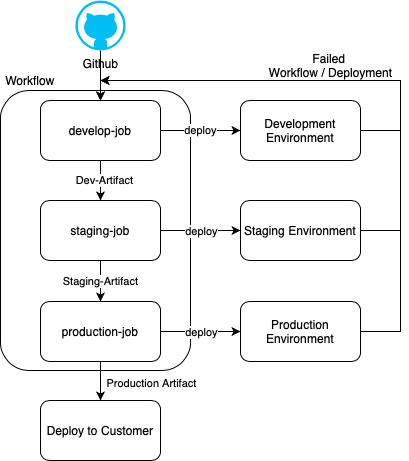

The diagram above was exported from draw.io. Its source (the exported page's mxGraphModel, read from the mxfile embedded in the PNG):
<mxGraphModel dx="1425" dy="819" grid="1" gridSize="10" guides="1" tooltips="1" connect="1" arrows="1" fold="1" page="1" pageScale="1" pageWidth="850" pageHeight="1100" math="0" shadow="0">
  <root>
    <mxCell id="0" />
    <mxCell id="1" parent="0" />
    <mxCell id="Etow4frrLaHs1woZKRxt-1" value="" style="rounded=1;whiteSpace=wrap;html=1;shadow=0;glass=0;" vertex="1" parent="1">
      <mxGeometry x="320" y="130" width="190" height="280" as="geometry" />
    </mxCell>
    <mxCell id="UBVyprLbWSwe3V1gezOv-6" value="deploy" style="edgeStyle=orthogonalEdgeStyle;rounded=0;orthogonalLoop=1;jettySize=auto;html=1;" edge="1" parent="1" source="UBVyprLbWSwe3V1gezOv-2" target="UBVyprLbWSwe3V1gezOv-5">
      <mxGeometry relative="1" as="geometry" />
    </mxCell>
    <mxCell id="UBVyprLbWSwe3V1gezOv-10" style="edgeStyle=orthogonalEdgeStyle;rounded=0;orthogonalLoop=1;jettySize=auto;html=1;entryX=0.5;entryY=0;entryDx=0;entryDy=0;" edge="1" parent="1" source="UBVyprLbWSwe3V1gezOv-2" target="UBVyprLbWSwe3V1gezOv-7">
      <mxGeometry relative="1" as="geometry" />
    </mxCell>
    <mxCell id="UBVyprLbWSwe3V1gezOv-11" value="Dev-Artifact" style="edgeLabel;html=1;align=center;verticalAlign=middle;resizable=0;points=[];" vertex="1" connectable="0" parent="UBVyprLbWSwe3V1gezOv-10">
      <mxGeometry x="-0.05" y="3" relative="1" as="geometry">
        <mxPoint as="offset" />
      </mxGeometry>
    </mxCell>
    <mxCell id="UBVyprLbWSwe3V1gezOv-2" value="develop-job" style="rounded=1;whiteSpace=wrap;html=1;" vertex="1" parent="1">
      <mxGeometry x="360" y="140" width="120" height="60" as="geometry" />
    </mxCell>
    <mxCell id="UBVyprLbWSwe3V1gezOv-4" style="edgeStyle=orthogonalEdgeStyle;rounded=0;orthogonalLoop=1;jettySize=auto;html=1;entryX=0.5;entryY=0;entryDx=0;entryDy=0;" edge="1" parent="1" source="UBVyprLbWSwe3V1gezOv-3" target="UBVyprLbWSwe3V1gezOv-2">
      <mxGeometry relative="1" as="geometry" />
    </mxCell>
    <mxCell id="UBVyprLbWSwe3V1gezOv-3" value="Github" style="verticalLabelPosition=bottom;html=1;verticalAlign=top;align=center;strokeColor=none;fillColor=#00BEF2;shape=mxgraph.azure.github_code;pointerEvents=1;" vertex="1" parent="1">
      <mxGeometry x="395" y="40" width="50" height="50" as="geometry" />
    </mxCell>
    <mxCell id="DKEEH37d1Kkq9bdMyZXw-3" style="edgeStyle=orthogonalEdgeStyle;rounded=0;orthogonalLoop=1;jettySize=auto;html=1;exitX=1;exitY=0.5;exitDx=0;exitDy=0;" edge="1" parent="1" source="UBVyprLbWSwe3V1gezOv-5">
      <mxGeometry relative="1" as="geometry">
        <mxPoint x="420" y="140" as="targetPoint" />
        <mxPoint x="610" y="120" as="sourcePoint" />
        <Array as="points">
          <mxPoint x="720" y="170" />
          <mxPoint x="720" y="120" />
          <mxPoint x="420" y="120" />
        </Array>
      </mxGeometry>
    </mxCell>
    <mxCell id="UBVyprLbWSwe3V1gezOv-5" value="Development Environment" style="rounded=1;whiteSpace=wrap;html=1;" vertex="1" parent="1">
      <mxGeometry x="560" y="140" width="120" height="60" as="geometry" />
    </mxCell>
    <mxCell id="UBVyprLbWSwe3V1gezOv-9" style="edgeStyle=orthogonalEdgeStyle;rounded=0;orthogonalLoop=1;jettySize=auto;html=1;entryX=0;entryY=0.5;entryDx=0;entryDy=0;" edge="1" parent="1" source="UBVyprLbWSwe3V1gezOv-7" target="UBVyprLbWSwe3V1gezOv-8">
      <mxGeometry relative="1" as="geometry" />
    </mxCell>
    <mxCell id="UBVyprLbWSwe3V1gezOv-18" value="deploy" style="edgeLabel;html=1;align=center;verticalAlign=middle;resizable=0;points=[];" vertex="1" connectable="0" parent="UBVyprLbWSwe3V1gezOv-9">
      <mxGeometry x="0.1" relative="1" as="geometry">
        <mxPoint x="-4" as="offset" />
      </mxGeometry>
    </mxCell>
    <mxCell id="UBVyprLbWSwe3V1gezOv-16" value="Staging-Artifact" style="edgeStyle=orthogonalEdgeStyle;rounded=0;orthogonalLoop=1;jettySize=auto;html=1;entryX=0.5;entryY=0;entryDx=0;entryDy=0;" edge="1" parent="1" source="UBVyprLbWSwe3V1gezOv-7" target="UBVyprLbWSwe3V1gezOv-14">
      <mxGeometry relative="1" as="geometry" />
    </mxCell>
    <mxCell id="UBVyprLbWSwe3V1gezOv-7" value="staging-job" style="rounded=1;whiteSpace=wrap;html=1;" vertex="1" parent="1">
      <mxGeometry x="360" y="240" width="120" height="60" as="geometry" />
    </mxCell>
    <mxCell id="DKEEH37d1Kkq9bdMyZXw-8" style="edgeStyle=orthogonalEdgeStyle;rounded=0;orthogonalLoop=1;jettySize=auto;html=1;" edge="1" parent="1" source="UBVyprLbWSwe3V1gezOv-8">
      <mxGeometry relative="1" as="geometry">
        <mxPoint x="420" y="120" as="targetPoint" />
        <Array as="points">
          <mxPoint x="720" y="270" />
          <mxPoint x="720" y="120" />
        </Array>
      </mxGeometry>
    </mxCell>
    <mxCell id="UBVyprLbWSwe3V1gezOv-8" value="Staging Environment" style="rounded=1;whiteSpace=wrap;html=1;" vertex="1" parent="1">
      <mxGeometry x="560" y="240" width="120" height="60" as="geometry" />
    </mxCell>
    <mxCell id="UBVyprLbWSwe3V1gezOv-13" style="edgeStyle=orthogonalEdgeStyle;rounded=0;orthogonalLoop=1;jettySize=auto;html=1;entryX=0;entryY=0.5;entryDx=0;entryDy=0;" edge="1" parent="1" source="UBVyprLbWSwe3V1gezOv-14" target="UBVyprLbWSwe3V1gezOv-15">
      <mxGeometry relative="1" as="geometry" />
    </mxCell>
    <mxCell id="UBVyprLbWSwe3V1gezOv-17" value="deploy" style="edgeLabel;html=1;align=center;verticalAlign=middle;resizable=0;points=[];" vertex="1" connectable="0" parent="UBVyprLbWSwe3V1gezOv-13">
      <mxGeometry x="-0.325" y="-1" relative="1" as="geometry">
        <mxPoint x="13" y="-1" as="offset" />
      </mxGeometry>
    </mxCell>
    <mxCell id="UBVyprLbWSwe3V1gezOv-20" style="edgeStyle=orthogonalEdgeStyle;rounded=0;orthogonalLoop=1;jettySize=auto;html=1;entryX=0.5;entryY=0;entryDx=0;entryDy=0;" edge="1" parent="1" source="UBVyprLbWSwe3V1gezOv-14" target="UBVyprLbWSwe3V1gezOv-19">
      <mxGeometry relative="1" as="geometry" />
    </mxCell>
    <mxCell id="Etow4frrLaHs1woZKRxt-5" value="Production Artifact" style="edgeLabel;html=1;align=center;verticalAlign=middle;resizable=0;points=[];" vertex="1" connectable="0" parent="UBVyprLbWSwe3V1gezOv-20">
      <mxGeometry x="0.122" y="2" relative="1" as="geometry">
        <mxPoint x="48" as="offset" />
      </mxGeometry>
    </mxCell>
    <mxCell id="UBVyprLbWSwe3V1gezOv-14" value="production-job" style="rounded=1;whiteSpace=wrap;html=1;" vertex="1" parent="1">
      <mxGeometry x="360" y="341" width="120" height="60" as="geometry" />
    </mxCell>
    <mxCell id="DKEEH37d1Kkq9bdMyZXw-9" style="edgeStyle=orthogonalEdgeStyle;rounded=0;orthogonalLoop=1;jettySize=auto;html=1;" edge="1" parent="1" source="UBVyprLbWSwe3V1gezOv-15">
      <mxGeometry relative="1" as="geometry">
        <mxPoint x="420" y="120" as="targetPoint" />
        <Array as="points">
          <mxPoint x="720" y="371" />
          <mxPoint x="720" y="120" />
        </Array>
      </mxGeometry>
    </mxCell>
    <mxCell id="UBVyprLbWSwe3V1gezOv-15" value="Production Environment" style="rounded=1;whiteSpace=wrap;html=1;" vertex="1" parent="1">
      <mxGeometry x="560" y="341" width="120" height="60" as="geometry" />
    </mxCell>
    <mxCell id="UBVyprLbWSwe3V1gezOv-19" value="Deploy to Customer" style="rounded=1;whiteSpace=wrap;html=1;" vertex="1" parent="1">
      <mxGeometry x="360" y="440" width="120" height="60" as="geometry" />
    </mxCell>
    <mxCell id="DKEEH37d1Kkq9bdMyZXw-11" value="Failed &lt;br&gt;Workflow / Deployment" style="text;html=1;align=center;verticalAlign=middle;resizable=0;points=[];autosize=1;" vertex="1" parent="1">
      <mxGeometry x="580" y="90" width="140" height="30" as="geometry" />
    </mxCell>
    <mxCell id="Etow4frrLaHs1woZKRxt-2" value="Workflow" style="text;html=1;strokeColor=none;fillColor=none;align=center;verticalAlign=middle;whiteSpace=wrap;rounded=0;shadow=0;glass=0;" vertex="1" parent="1">
      <mxGeometry x="330" y="110" width="40" height="20" as="geometry" />
    </mxCell>
  </root>
</mxGraphModel>